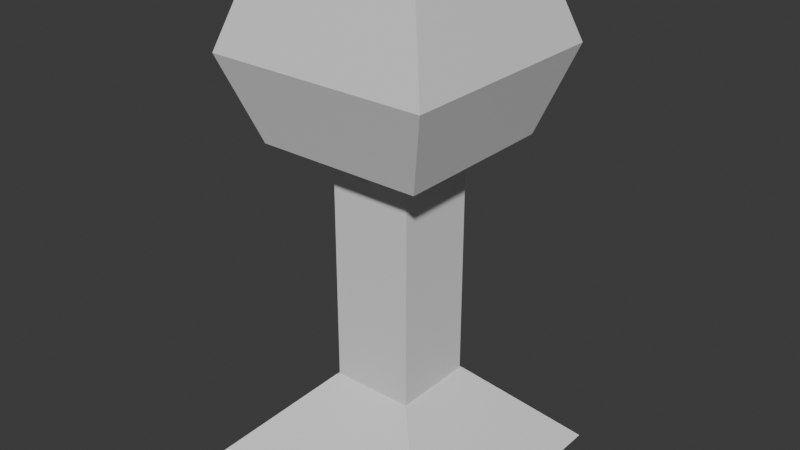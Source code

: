# Source: projectile_enemy.blend  (saved by Blender 5.1.30; exported with 4.5.12 LTS)
import bpy
from mathutils import Matrix  # noqa: F401  (used for matrix-valued properties, if any)

bpy.ops.wm.read_factory_settings(use_empty=True)
scene = bpy.context.scene
scene.name = 'Scene'

# ---- collections
col_collection = bpy.data.collections.new('Collection'); scene.collection.children.link(col_collection)

# ---- materials (node trees are filled in below, after node groups)
mat_head = bpy.data.materials.new('head')
mat_head.alpha_threshold = 0.0
mat_head.use_backface_culling_lightprobe_volume = False
mat_head.roughness = 0.5
mat_head.line_color = (0.0, 0.0, 0.0, 1.0)
mat_body = bpy.data.materials.new('body')

# ---- material node trees
mat_head.use_nodes = True; mat_head.node_tree.nodes.clear()
_N = mat_head.node_tree.nodes; _L = mat_head.node_tree.links
n0 = _N.new('ShaderNodeOutputMaterial'); n0.name = 'Material Output'; n0.location = (200, 100)
n1 = _N.new('ShaderNodeBsdfPrincipled'); n1.name = 'Principled BSDF'; n1.location = (-200, 100)
_L.new(n1.outputs[0], n0.inputs[0])
n0.is_active_output = True
mat_body.use_nodes = True; mat_body.node_tree.nodes.clear()
_N = mat_body.node_tree.nodes; _L = mat_body.node_tree.links
n0 = _N.new('ShaderNodeBsdfPrincipled'); n0.name = 'Principled BSDF'; n0.location = (-200, 100)
n1 = _N.new('ShaderNodeOutputMaterial'); n1.name = 'Material Output'; n1.location = (200, 100)
_L.new(n0.outputs[0], n1.inputs[0])
n1.is_active_output = True

# ---- world
world_world = bpy.data.worlds.new('World'); scene.world = world_world
world_world.use_nodes = True; world_world.node_tree.nodes.clear()
_N = world_world.node_tree.nodes; _L = world_world.node_tree.links
n0 = _N.new('ShaderNodeOutputWorld'); n0.name = 'World Output'; n0.location = (200, 100)
n1 = _N.new('ShaderNodeBackground'); n1.name = 'Background'; n1.location = (-200, 100)
n1.inputs[0].default_value = (0.05088, 0.05088, 0.05088, 1.0)
_L.new(n1.outputs[0], n0.inputs[0])
n0.is_active_output = True
world_world.color = (0.05088, 0.05088, 0.05088)
world_world.sun_shadow_jitter_overblur = 0.0

# ---- meshes
me_cube_003 = bpy.data.meshes.new('Cube.003')
me_cube_003.from_pydata([(-3.0, -1.0, -6.0), (-3.0, -1.0, 6.0), (-3.0, 1.0, -6.0), (-3.0, 1.0, 6.0), (3.0, -1.0, -6.0), (3.0, -1.0, 6.0), (3.0, 1.0, -6.0), (3.0, 1.0, 6.0), (-4.002, -1.334, 0.0), (-4.002, 1.334, 0.0), (4.002, 1.334, 0.0), (4.002, -1.334, 0.0)], [], [(8, 1, 3, 9), (9, 3, 7, 10), (10, 7, 5, 11), (11, 5, 1, 8), (2, 6, 4, 0), (7, 3, 1, 5), (4, 11, 8, 0), (6, 10, 11, 4), (2, 9, 10, 6), (0, 8, 9, 2)])
_uv = me_cube_003.uv_layers.new(name='UVMap')
_uv.uv.foreach_set('vector', [0.5, 0.0, 0.625, 0.0, 0.625, 0.25, 0.5, 0.25, 0.5, 0.25, 0.625, 0.25, 0.625, 0.5, 0.5, 0.5, 0.5, 0.5, 0.625, 0.5, 0.625, 0.75, 0.5, 0.75, 0.5, 0.75, 0.625, 0.75, 0.625, 1.0, 0.5, 1.0, 0.125, 0.5, 0.375, 0.5, 0.375, 0.75, 0.125, 0.75, 0.625, 0.5, 0.875, 0.5, 0.875, 0.75, 0.625, 0.75, 0.375, 0.75, 0.5, 0.75, 0.5, 1.0, 0.375, 1.0, 0.375, 0.5, 0.5, 0.5, 0.5, 0.75, 0.375, 0.75, 0.375, 0.25, 0.5, 0.25, 0.5, 0.5, 0.375, 0.5, 0.375, 0.0, 0.5, 0.0, 0.5, 0.25, 0.375, 0.25])
me_cube_003.materials.append(mat_head)
me_cube_003.update()
me_cube_004 = bpy.data.meshes.new('Cube.004')
me_cube_004.from_pydata([(-1.0, -1.0, -1.0), (-1.0, -1.0, 1.0), (-1.0, 1.0, -1.0), (-1.0, 1.0, 1.0), (1.0, -1.0, -1.0), (1.0, -1.0, 1.0), (1.0, 1.0, -1.0), (1.0, 1.0, 1.0)], [], [(0, 1, 3, 2), (2, 3, 7, 6), (6, 7, 5, 4), (4, 5, 1, 0), (2, 6, 4, 0), (7, 3, 1, 5)])
_uv = me_cube_004.uv_layers.new(name='UVMap')
_uv.uv.foreach_set('vector', [0.375, 0.0, 0.625, 0.0, 0.625, 0.25, 0.375, 0.25, 0.375, 0.25, 0.625, 0.25, 0.625, 0.5, 0.375, 0.5, 0.375, 0.5, 0.625, 0.5, 0.625, 0.75, 0.375, 0.75, 0.375, 0.75, 0.625, 0.75, 0.625, 1.0, 0.375, 1.0, 0.125, 0.5, 0.375, 0.5, 0.375, 0.75, 0.125, 0.75, 0.625, 0.5, 0.875, 0.5, 0.875, 0.75, 0.625, 0.75])
me_cube_004.materials.append(mat_body)
me_cube_004.update()
me_cube = bpy.data.meshes.new('Cube')
me_cube.from_pydata([(-1.5, -1.5, -0.04762), (-0.5, -0.5, 1.0), (-1.5, 1.5, -0.04762), (-0.5, 0.5, 1.0), (1.5, -1.5, -0.04762), (0.5, -0.5, 1.0), (1.5, 1.5, -0.04762), (0.5, 0.5, 1.0)], [], [(0, 1, 3, 2), (2, 3, 7, 6), (6, 7, 5, 4), (4, 5, 1, 0), (2, 6, 4, 0), (7, 3, 1, 5)])
_uv = me_cube.uv_layers.new(name='UVMap')
_uv.uv.foreach_set('vector', [0.375, 0.0, 0.625, 0.0, 0.625, 0.25, 0.375, 0.25, 0.375, 0.25, 0.625, 0.25, 0.625, 0.5, 0.375, 0.5, 0.375, 0.5, 0.625, 0.5, 0.625, 0.75, 0.375, 0.75, 0.375, 0.75, 0.625, 0.75, 0.625, 1.0, 0.375, 1.0, 0.125, 0.5, 0.375, 0.5, 0.375, 0.75, 0.125, 0.75, 0.625, 0.5, 0.875, 0.5, 0.875, 0.75, 0.625, 0.75])
me_cube.materials.append(mat_head)
me_cube.update()

# ---- objects
ob_cube = bpy.data.objects.new('Cube', me_cube_003)
ob_cube_001 = bpy.data.objects.new('Cube.001', me_cube_004)
ob_cube_002 = bpy.data.objects.new('Cube.002', me_cube)

# ---- transforms, parenting, visibility, modifiers, constraints
ob_cube.location = (0.0, 0.0, 10.0)
ob_cube.scale = (0.6667, 2.0, 0.3333)
ob_cube_001.location = (0.0, 0.0, 4.0)
ob_cube_001.scale = (1.0, 1.0, 4.0)
ob_cube_002.location = (0.0, 0.0, 0.0)
ob_cube_002.scale = (2.1, 2.1, 2.1)

# ---- collection membership
col_collection.objects.link(ob_cube)
col_collection.objects.link(ob_cube_001)
col_collection.objects.link(ob_cube_002)

# ---- scene / render settings (as saved in the file)
scene.frame_start = 1; scene.frame_end = 250; scene.frame_set(1)
scene.render.engine = 'BLENDER_EEVEE_NEXT'
scene.render.bake_bias = 0.0
scene.render.bake_samples = 0
scene.cycles.sampling_pattern = 'TABULATED_SOBOL'
scene.eevee.use_volume_custom_range = False
bpy.context.view_layer.update()

# ---- added for rendering (the .blend has no active camera and no usable light): camera, sun
cam_auto = bpy.data.cameras.new('AutoCamera')
cam_auto.lens = 50.0
cam_auto.sensor_width = 36.0
cam_auto.clip_end = 1000.0
ob_auto_camera = bpy.data.objects.new('AutoCamera', cam_auto)
scene.collection.objects.link(ob_auto_camera)
ob_auto_camera.location = (13.9027, -16.6833, 17.0722)
ob_auto_camera.rotation_euler = (1.09748, -7.21219e-08, 0.694738)
scene.camera = ob_auto_camera
light_auto_sun = bpy.data.lights.new('AutoSun', 'SUN')
light_auto_sun.energy = 3.0
light_auto_sun.angle = 0.0523599
ob_auto_sun = bpy.data.objects.new('AutoSun', light_auto_sun)
scene.collection.objects.link(ob_auto_sun)
ob_auto_sun.rotation_euler = (0.872665, 0.174533, 0.523599)
bpy.context.view_layer.update()
